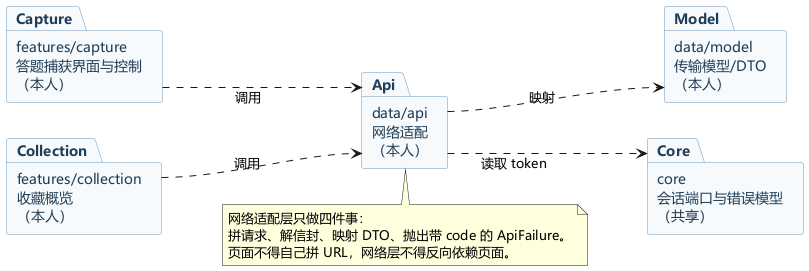

The diagram above was rendered by PlantUML. Its source (embedded in the PNG):
@startuml 客户端网络适配包图
' 冉昕霖 · 第二阶段分析 · 客户端包图
' 只表达包与依赖方向，包内类见 analysis.txt 与类图
skinparam defaultFontName "Microsoft YaHei"
skinparam backgroundColor white
skinparam shadowing false
skinparam packageStyle rectangle
skinparam linetype ortho
skinparam package {
  BackgroundColor #F7FAFC
  BorderColor #6F97B8
  FontColor #1F3D57
}
left to right direction

package "features/capture\n答题捕获界面与控制\n（本人）" as Capture
package "features/collection\n收藏概览\n（本人）" as Collection
package "data/api\n网络适配\n（本人）" as Api
package "data/model\n传输模型/DTO\n（本人）" as Model
package "core\n会话端口与错误模型\n（共享）" as Core

Capture ..> Api : 调用
Collection ..> Api : 调用
Api ..> Model : 映射
Api ..> Core : 读取 token

note bottom of Api
  网络适配层只做四件事：
  拼请求、解信封、映射 DTO、抛出带 code 的 ApiFailure。
  页面不得自己拼 URL，网络层不得反向依赖页面。
end note
@enduml